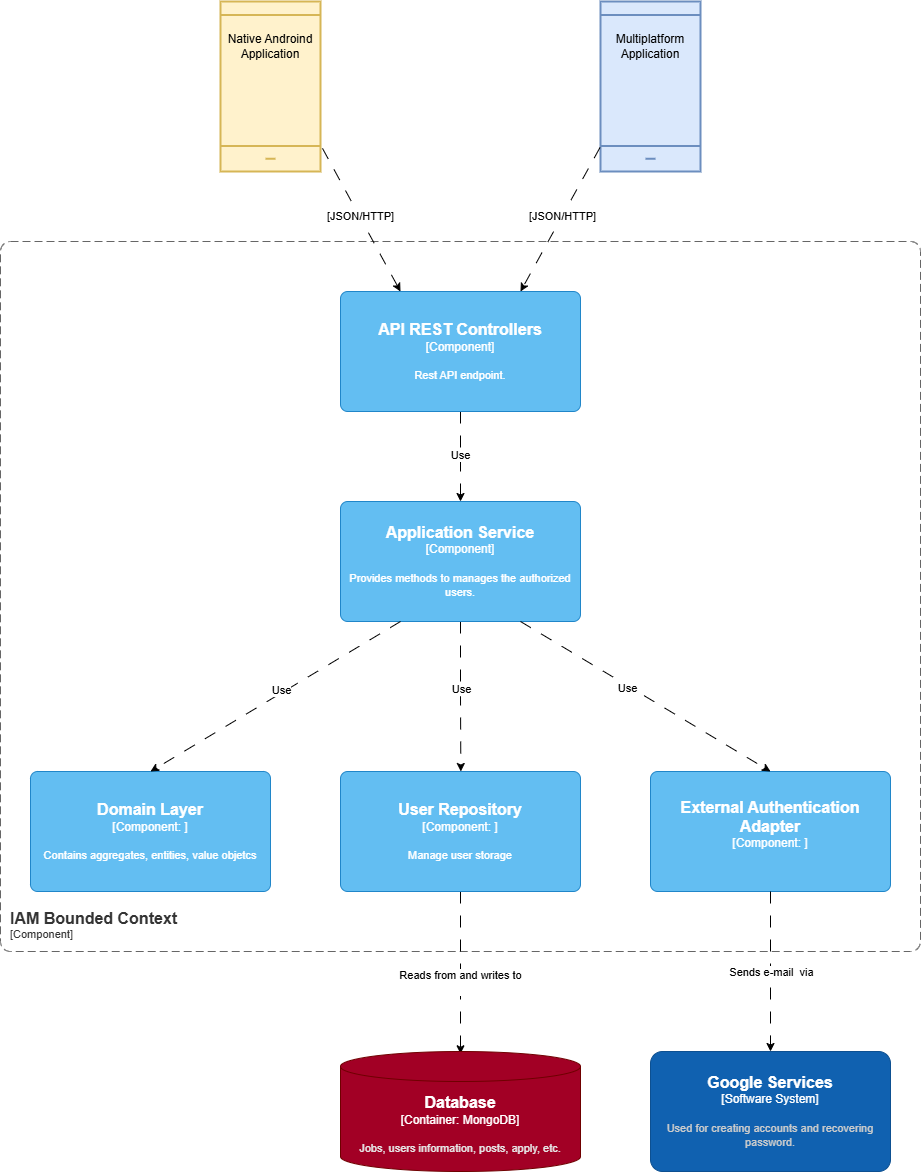

The diagram above was exported from draw.io. Its source (the exported page's mxGraphModel, read from the mxfile embedded in the PNG):
<mxGraphModel dx="2357" dy="2338" grid="1" gridSize="10" guides="1" tooltips="1" connect="1" arrows="1" fold="1" page="1" pageScale="1" pageWidth="850" pageHeight="1100" math="0" shadow="0">
  <root>
    <mxCell id="0" />
    <mxCell id="1" parent="0" />
    <object placeholders="1" c4Name="IAM Bounded Context" c4Type="ContainerScopeBoundary" c4Application="Component" label="&lt;font style=&quot;font-size: 16px&quot;&gt;&lt;b&gt;&lt;div style=&quot;text-align: left&quot;&gt;%c4Name%&lt;/div&gt;&lt;/b&gt;&lt;/font&gt;&lt;div style=&quot;text-align: left&quot;&gt;[%c4Application%]&lt;/div&gt;" id="f-5WqYHpntsV3KWiWtxa-1">
      <mxCell parent="1" style="rounded=1;fontSize=11;whiteSpace=wrap;html=1;dashed=1;arcSize=20;fillColor=none;strokeColor=#666666;fontColor=#333333;labelBackgroundColor=none;align=left;verticalAlign=bottom;labelBorderColor=none;spacingTop=0;spacing=10;dashPattern=8 4;metaEdit=1;rotatable=0;perimeter=rectanglePerimeter;noLabel=0;labelPadding=0;allowArrows=0;connectable=0;expand=0;recursiveResize=0;editable=1;pointerEvents=0;absoluteArcSize=1;points=[[0.25,0,0],[0.5,0,0],[0.75,0,0],[1,0.25,0],[1,0.5,0],[1,0.75,0],[0.75,1,0],[0.5,1,0],[0.25,1,0],[0,0.75,0],[0,0.5,0],[0,0.25,0]];" vertex="1">
        <mxGeometry height="710" width="920" x="80" y="50" as="geometry" />
      </mxCell>
    </object>
    <object placeholders="1" c4Name="Domain Layer" c4Type="Component" c4Technology="" c4Description="Contains aggregates, entities, value objetcs" label="&lt;font style=&quot;font-size: 16px&quot;&gt;&lt;b&gt;%c4Name%&lt;/b&gt;&lt;/font&gt;&lt;div&gt;[%c4Type%: %c4Technology%]&lt;/div&gt;&lt;br&gt;&lt;div&gt;&lt;font style=&quot;font-size: 11px&quot;&gt;%c4Description%&lt;/font&gt;&lt;/div&gt;" id="f-5WqYHpntsV3KWiWtxa-2">
      <mxCell parent="1" style="rounded=1;whiteSpace=wrap;html=1;labelBackgroundColor=none;fillColor=#63BEF2;fontColor=#ffffff;align=center;arcSize=6;strokeColor=#2086C9;metaEdit=1;resizable=0;points=[[0.25,0,0],[0.5,0,0],[0.75,0,0],[1,0.25,0],[1,0.5,0],[1,0.75,0],[0.75,1,0],[0.5,1,0],[0.25,1,0],[0,0.75,0],[0,0.5,0],[0,0.25,0]];" vertex="1">
        <mxGeometry height="120" width="240" x="110" y="580" as="geometry" />
      </mxCell>
    </object>
    <mxCell id="f-5WqYHpntsV3KWiWtxa-13" edge="1" parent="1" source="f-5WqYHpntsV3KWiWtxa-4" style="edgeStyle=orthogonalEdgeStyle;rounded=0;orthogonalLoop=1;jettySize=auto;html=1;exitX=0.5;exitY=1;exitDx=0;exitDy=0;exitPerimeter=0;entryX=0.5;entryY=0.019;entryDx=0;entryDy=0;entryPerimeter=0;dashed=1;dashPattern=12 12;" target="f-5WqYHpntsV3KWiWtxa-6">
      <mxGeometry relative="1" as="geometry">
        <mxPoint x="540" y="780" as="targetPoint" />
      </mxGeometry>
    </mxCell>
    <mxCell id="f-5WqYHpntsV3KWiWtxa-14" connectable="0" parent="f-5WqYHpntsV3KWiWtxa-13" style="edgeLabel;html=1;align=center;verticalAlign=middle;resizable=0;points=[];" value="Reads from and writes to&lt;div&gt;&lt;br&gt;&lt;/div&gt;" vertex="1">
      <mxGeometry relative="1" x="-0.1352" y="-1" as="geometry">
        <mxPoint y="20" as="offset" />
      </mxGeometry>
    </mxCell>
    <object placeholders="1" c4Name="User Repository" c4Type="Component" c4Technology="" c4Description="Manage user storage" label="&lt;font style=&quot;font-size: 16px&quot;&gt;&lt;b&gt;%c4Name%&lt;/b&gt;&lt;/font&gt;&lt;div&gt;[%c4Type%: %c4Technology%]&lt;/div&gt;&lt;br&gt;&lt;div&gt;&lt;font style=&quot;font-size: 11px&quot;&gt;%c4Description%&lt;/font&gt;&lt;/div&gt;" id="f-5WqYHpntsV3KWiWtxa-4">
      <mxCell parent="1" style="rounded=1;whiteSpace=wrap;html=1;labelBackgroundColor=none;fillColor=#63BEF2;fontColor=#ffffff;align=center;arcSize=6;strokeColor=#2086C9;metaEdit=1;resizable=0;points=[[0.25,0,0],[0.5,0,0],[0.75,0,0],[1,0.25,0],[1,0.5,0],[1,0.75,0],[0.75,1,0],[0.5,1,0],[0.25,1,0],[0,0.75,0],[0,0.5,0],[0,0.25,0]];" vertex="1">
        <mxGeometry height="120" width="240" x="420" y="580" as="geometry" />
      </mxCell>
    </object>
    <object placeholders="1" c4Name="External Authentication Adapter" c4Type="Component" c4Technology="" c4Description="" label="&lt;font style=&quot;font-size: 16px&quot;&gt;&lt;b&gt;%c4Name%&lt;/b&gt;&lt;/font&gt;&lt;div&gt;[%c4Type%: %c4Technology%]&lt;/div&gt;&lt;br&gt;&lt;div&gt;&lt;font style=&quot;font-size: 11px&quot;&gt;%c4Description%&lt;/font&gt;&lt;/div&gt;" id="f-5WqYHpntsV3KWiWtxa-5">
      <mxCell parent="1" style="rounded=1;whiteSpace=wrap;html=1;labelBackgroundColor=none;fillColor=#63BEF2;fontColor=#ffffff;align=center;arcSize=6;strokeColor=#2086C9;metaEdit=1;resizable=0;points=[[0.25,0,0],[0.5,0,0],[0.75,0,0],[1,0.25,0],[1,0.5,0],[1,0.75,0],[0.75,1,0],[0.5,1,0],[0.25,1,0],[0,0.75,0],[0,0.5,0],[0,0.25,0]];" vertex="1">
        <mxGeometry height="120" width="240" x="730" y="580" as="geometry" />
      </mxCell>
    </object>
    <object placeholders="1" c4Name="Database" c4Type="Container" c4Technology="MongoDB" c4Description="Jobs, users information, posts, apply, etc." label="&lt;font style=&quot;font-size: 16px&quot;&gt;&lt;b&gt;%c4Name%&lt;/b&gt;&lt;/font&gt;&lt;div&gt;[%c4Type%:&amp;nbsp;%c4Technology%]&lt;/div&gt;&lt;br&gt;&lt;div&gt;&lt;font style=&quot;font-size: 11px&quot;&gt;&lt;font color=&quot;#E6E6E6&quot;&gt;%c4Description%&lt;/font&gt;&lt;/div&gt;" id="f-5WqYHpntsV3KWiWtxa-6">
      <mxCell parent="1" style="shape=cylinder3;size=15;whiteSpace=wrap;html=1;boundedLbl=1;rounded=0;labelBackgroundColor=none;fillColor=#a20025;fontSize=12;align=center;strokeColor=#6F0000;metaEdit=1;points=[[0.5,0,0],[1,0.25,0],[1,0.5,0],[1,0.75,0],[0.5,1,0],[0,0.75,0],[0,0.5,0],[0,0.25,0]];resizable=0;fontColor=#ffffff;" vertex="1">
        <mxGeometry height="120" width="240" x="420" y="860" as="geometry" />
      </mxCell>
    </object>
    <mxCell id="f-5WqYHpntsV3KWiWtxa-8" edge="1" parent="1" source="f-5WqYHpntsV3KWiWtxa-5" style="edgeStyle=orthogonalEdgeStyle;rounded=0;orthogonalLoop=1;jettySize=auto;html=1;exitX=0.5;exitY=1;exitDx=0;exitDy=0;exitPerimeter=0;entryX=0.5;entryY=0;entryDx=0;entryDy=0;entryPerimeter=0;dashed=1;dashPattern=12 12;strokeWidth=1;">
      <mxGeometry relative="1" as="geometry">
        <mxPoint x="849.9999999999995" y="860" as="targetPoint" />
      </mxGeometry>
    </mxCell>
    <mxCell id="f-5WqYHpntsV3KWiWtxa-9" connectable="0" parent="f-5WqYHpntsV3KWiWtxa-8" style="edgeLabel;html=1;align=center;verticalAlign=middle;resizable=0;points=[];" value="Sends e-mail&amp;nbsp; via" vertex="1">
      <mxGeometry relative="1" x="-0.1077" y="1" as="geometry">
        <mxPoint x="-1" y="8" as="offset" />
      </mxGeometry>
    </mxCell>
    <mxCell id="f-5WqYHpntsV3KWiWtxa-17" edge="1" parent="1" source="f-5WqYHpntsV3KWiWtxa-15" style="edgeStyle=orthogonalEdgeStyle;rounded=0;orthogonalLoop=1;jettySize=auto;html=1;exitX=0.5;exitY=1;exitDx=0;exitDy=0;exitPerimeter=0;dashed=1;dashPattern=12 12;">
      <mxGeometry relative="1" as="geometry">
        <mxPoint x="540.3333333333335" y="580" as="targetPoint" />
      </mxGeometry>
    </mxCell>
    <mxCell id="f-5WqYHpntsV3KWiWtxa-23" connectable="0" parent="f-5WqYHpntsV3KWiWtxa-17" style="edgeLabel;html=1;align=center;verticalAlign=middle;resizable=0;points=[];" value="Use" vertex="1">
      <mxGeometry relative="1" x="-0.1109" as="geometry">
        <mxPoint as="offset" />
      </mxGeometry>
    </mxCell>
    <object c4Name="Application Service" c4Type="Component" c4Description="Provides methods to manages the authorized users." label="&lt;font style=&quot;font-size: 16px&quot;&gt;&lt;b&gt;%c4Name%&lt;/b&gt;&lt;/font&gt;&lt;div&gt;[%c4Type%]&lt;/div&gt;&lt;br&gt;&lt;div&gt;&lt;font style=&quot;font-size: 11px&quot;&gt;%c4Description%&lt;/font&gt;&lt;/div&gt;" placeholders="1" id="f-5WqYHpntsV3KWiWtxa-15">
      <mxCell parent="1" style="rounded=1;whiteSpace=wrap;html=1;labelBackgroundColor=none;fillColor=#63BEF2;fontColor=#ffffff;align=center;arcSize=6;strokeColor=#2086C9;metaEdit=1;resizable=0;points=[[0.25,0,0],[0.5,0,0],[0.75,0,0],[1,0.25,0],[1,0.5,0],[1,0.75,0],[0.75,1,0],[0.5,1,0],[0.25,1,0],[0,0.75,0],[0,0.5,0],[0,0.25,0]];" vertex="1">
        <mxGeometry height="120" width="240" x="420" y="310" as="geometry" />
      </mxCell>
    </object>
    <mxCell id="f-5WqYHpntsV3KWiWtxa-16" edge="1" parent="1" source="f-5WqYHpntsV3KWiWtxa-15" style="rounded=0;orthogonalLoop=1;jettySize=auto;html=1;exitX=0.25;exitY=1;exitDx=0;exitDy=0;exitPerimeter=0;entryX=0.5;entryY=0;entryDx=0;entryDy=0;entryPerimeter=0;dashed=1;dashPattern=12 12;" target="f-5WqYHpntsV3KWiWtxa-2">
      <mxGeometry relative="1" as="geometry" />
    </mxCell>
    <mxCell id="f-5WqYHpntsV3KWiWtxa-22" connectable="0" parent="f-5WqYHpntsV3KWiWtxa-16" style="edgeLabel;html=1;align=center;verticalAlign=middle;resizable=0;points=[];" value="Use" vertex="1">
      <mxGeometry relative="1" x="-0.0465" y="-3" as="geometry">
        <mxPoint as="offset" />
      </mxGeometry>
    </mxCell>
    <mxCell id="f-5WqYHpntsV3KWiWtxa-18" edge="1" parent="1" source="f-5WqYHpntsV3KWiWtxa-15" style="rounded=0;orthogonalLoop=1;jettySize=auto;html=1;exitX=0.75;exitY=1;exitDx=0;exitDy=0;exitPerimeter=0;entryX=0.5;entryY=0;entryDx=0;entryDy=0;entryPerimeter=0;dashed=1;dashPattern=12 12;" target="f-5WqYHpntsV3KWiWtxa-5">
      <mxGeometry relative="1" as="geometry" />
    </mxCell>
    <mxCell id="f-5WqYHpntsV3KWiWtxa-24" connectable="0" parent="f-5WqYHpntsV3KWiWtxa-18" style="edgeLabel;html=1;align=center;verticalAlign=middle;resizable=0;points=[];" value="Use" vertex="1">
      <mxGeometry relative="1" x="-0.1475" y="-2" as="geometry">
        <mxPoint as="offset" />
      </mxGeometry>
    </mxCell>
    <mxCell id="f-5WqYHpntsV3KWiWtxa-20" edge="1" parent="1" source="f-5WqYHpntsV3KWiWtxa-19" style="edgeStyle=orthogonalEdgeStyle;rounded=0;orthogonalLoop=1;jettySize=auto;html=1;exitX=0.5;exitY=1;exitDx=0;exitDy=0;exitPerimeter=0;dashed=1;dashPattern=12 12;" target="f-5WqYHpntsV3KWiWtxa-15">
      <mxGeometry relative="1" as="geometry" />
    </mxCell>
    <mxCell id="f-5WqYHpntsV3KWiWtxa-21" connectable="0" parent="f-5WqYHpntsV3KWiWtxa-20" style="edgeLabel;html=1;align=center;verticalAlign=middle;resizable=0;points=[];" value="Use" vertex="1">
      <mxGeometry relative="1" x="-0.0333" y="-1" as="geometry">
        <mxPoint as="offset" />
      </mxGeometry>
    </mxCell>
    <object c4Name="API REST Controllers" c4Type="Component" c4Description="Rest API endpoint." label="&lt;font style=&quot;font-size: 16px&quot;&gt;&lt;b&gt;%c4Name%&lt;/b&gt;&lt;/font&gt;&lt;div&gt;[%c4Type%]&lt;/div&gt;&lt;br&gt;&lt;div&gt;&lt;font style=&quot;font-size: 11px&quot;&gt;%c4Description%&lt;/font&gt;&lt;/div&gt;" placeholders="1" id="f-5WqYHpntsV3KWiWtxa-19">
      <mxCell parent="1" style="rounded=1;whiteSpace=wrap;html=1;labelBackgroundColor=none;fillColor=#63BEF2;fontColor=#ffffff;align=center;arcSize=6;strokeColor=#2086C9;metaEdit=1;resizable=0;points=[[0.25,0,0],[0.5,0,0],[0.75,0,0],[1,0.25,0],[1,0.5,0],[1,0.75,0],[0.75,1,0],[0.5,1,0],[0.25,1,0],[0,0.75,0],[0,0.5,0],[0,0.25,0]];" vertex="1">
        <mxGeometry height="120" width="240" x="420" y="100" as="geometry" />
      </mxCell>
    </object>
    <mxCell id="f-5WqYHpntsV3KWiWtxa-25" parent="1" style="html=1;verticalLabelPosition=bottom;align=center;labelBackgroundColor=#ffffff;verticalAlign=top;strokeWidth=2;strokeColor=#d6b656;shadow=0;dashed=0;shape=mxgraph.ios7.icons.smartphone;fillColor=#fff2cc;" value="" vertex="1">
      <mxGeometry height="170" width="100" x="300" y="-190" as="geometry" />
    </mxCell>
    <mxCell id="f-5WqYHpntsV3KWiWtxa-26" parent="1" style="html=1;verticalLabelPosition=bottom;align=center;labelBackgroundColor=#ffffff;verticalAlign=top;strokeWidth=2;strokeColor=#6c8ebf;shadow=0;dashed=0;shape=mxgraph.ios7.icons.smartphone;fillColor=#dae8fc;" value="" vertex="1">
      <mxGeometry height="170" width="100" x="680" y="-190" as="geometry" />
    </mxCell>
    <mxCell id="f-5WqYHpntsV3KWiWtxa-27" parent="1" style="text;html=1;whiteSpace=wrap;strokeColor=none;fillColor=none;align=center;verticalAlign=middle;rounded=0;" value="Native Androind Application" vertex="1">
      <mxGeometry height="30" width="100" x="300" y="-160" as="geometry" />
    </mxCell>
    <mxCell id="f-5WqYHpntsV3KWiWtxa-29" parent="1" style="text;html=1;whiteSpace=wrap;strokeColor=none;fillColor=none;align=center;verticalAlign=middle;rounded=0;" value="Multiplatform Application" vertex="1">
      <mxGeometry height="30" width="60" x="700" y="-160" as="geometry" />
    </mxCell>
    <mxCell id="f-5WqYHpntsV3KWiWtxa-30" edge="1" parent="1" source="f-5WqYHpntsV3KWiWtxa-25" style="endArrow=classic;html=1;rounded=0;exitX=1.02;exitY=0.864;exitDx=0;exitDy=0;exitPerimeter=0;entryX=0.25;entryY=0;entryDx=0;entryDy=0;entryPerimeter=0;dashed=1;dashPattern=12 12;" target="f-5WqYHpntsV3KWiWtxa-19" value="">
      <mxGeometry height="50" relative="1" width="50" as="geometry">
        <mxPoint x="450" y="10" as="sourcePoint" />
        <mxPoint x="490" y="-30" as="targetPoint" />
      </mxGeometry>
    </mxCell>
    <mxCell id="f-5WqYHpntsV3KWiWtxa-32" connectable="0" parent="f-5WqYHpntsV3KWiWtxa-30" style="edgeLabel;html=1;align=center;verticalAlign=middle;resizable=0;points=[];" value="[JSON/HTTP]" vertex="1">
      <mxGeometry relative="1" x="-0.0579" as="geometry">
        <mxPoint as="offset" />
      </mxGeometry>
    </mxCell>
    <mxCell id="f-5WqYHpntsV3KWiWtxa-31" edge="1" parent="1" source="f-5WqYHpntsV3KWiWtxa-26" style="endArrow=classic;html=1;rounded=0;exitX=-0.005;exitY=0.859;exitDx=0;exitDy=0;exitPerimeter=0;entryX=0.75;entryY=0;entryDx=0;entryDy=0;entryPerimeter=0;dashed=1;dashPattern=12 12;" target="f-5WqYHpntsV3KWiWtxa-19" value="">
      <mxGeometry height="50" relative="1" width="50" as="geometry">
        <mxPoint x="520" y="-50" as="sourcePoint" />
        <mxPoint x="570" y="-100" as="targetPoint" />
      </mxGeometry>
    </mxCell>
    <mxCell id="f-5WqYHpntsV3KWiWtxa-33" connectable="0" parent="f-5WqYHpntsV3KWiWtxa-31" style="edgeLabel;html=1;align=center;verticalAlign=middle;resizable=0;points=[];" value="[JSON/HTTP]" vertex="1">
      <mxGeometry relative="1" x="-0.0426" y="-1" as="geometry">
        <mxPoint as="offset" />
      </mxGeometry>
    </mxCell>
    <object placeholders="1" c4Name="Google Services" c4Type="Software System" c4Description="Used for creating accounts and recovering password." label="&lt;font style=&quot;font-size: 16px&quot;&gt;&lt;b&gt;%c4Name%&lt;/b&gt;&lt;/font&gt;&lt;div&gt;[%c4Type%]&lt;/div&gt;&lt;br&gt;&lt;div&gt;&lt;font style=&quot;font-size: 11px&quot;&gt;&lt;font color=&quot;#cccccc&quot;&gt;%c4Description%&lt;/font&gt;&lt;/div&gt;" id="f-5WqYHpntsV3KWiWtxa-34">
      <mxCell parent="1" style="rounded=1;whiteSpace=wrap;html=1;labelBackgroundColor=none;fillColor=#1061B0;fontColor=#ffffff;align=center;arcSize=10;strokeColor=#0D5091;metaEdit=1;resizable=0;points=[[0.25,0,0],[0.5,0,0],[0.75,0,0],[1,0.25,0],[1,0.5,0],[1,0.75,0],[0.75,1,0],[0.5,1,0],[0.25,1,0],[0,0.75,0],[0,0.5,0],[0,0.25,0]];" vertex="1">
        <mxGeometry height="120" width="240" x="730" y="860" as="geometry" />
      </mxCell>
    </object>
  </root>
</mxGraphModel>